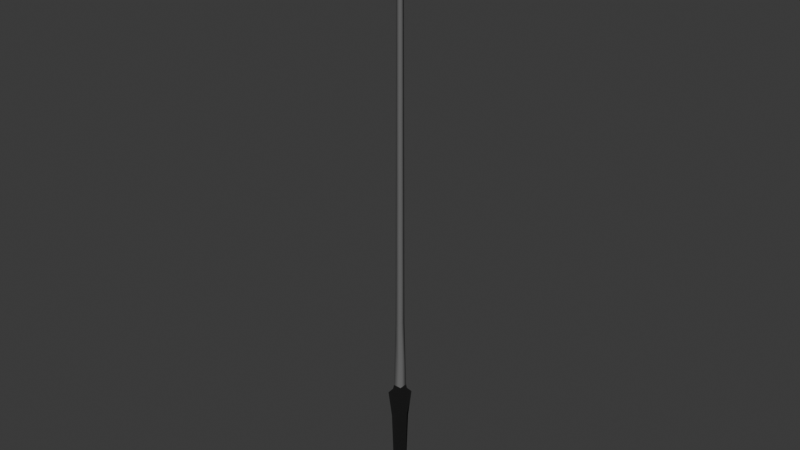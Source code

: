 # Source: FishingRod.blend  (saved by Blender 4.3.32; exported with 4.5.12 LTS)
import bpy
from mathutils import Matrix  # noqa: F401  (used for matrix-valued properties, if any)

bpy.ops.wm.read_factory_settings(use_empty=True)
scene = bpy.context.scene
scene.name = 'Scene'

# ---- collections
col_collection = bpy.data.collections.new('Collection'); scene.collection.children.link(col_collection)

# ---- materials (node trees are filled in below, after node groups)
mat_handle = bpy.data.materials.new('Handle')
mat_rod = bpy.data.materials.new('Rod')
mat_threads = bpy.data.materials.new('Threads')

# ---- material node trees
mat_handle.use_nodes = True; mat_handle.node_tree.nodes.clear()
_N = mat_handle.node_tree.nodes; _L = mat_handle.node_tree.links
n0 = _N.new('ShaderNodeBsdfPrincipled'); n0.name = 'Principled BSDF'; n0.location = (10, 300)
n0.inputs[0].default_value = (0.0, 0.0, 0.0, 1.0)
n0.inputs[2].default_value = 1.0
n1 = _N.new('ShaderNodeOutputMaterial'); n1.name = 'Material Output'; n1.location = (300, 300)
_L.new(n0.outputs[0], n1.inputs[0])
n1.is_active_output = True
mat_rod.use_nodes = True; mat_rod.node_tree.nodes.clear()
_N = mat_rod.node_tree.nodes; _L = mat_rod.node_tree.links
n0 = _N.new('ShaderNodeBsdfPrincipled'); n0.name = 'Principled BSDF'; n0.location = (10, 300)
n0.inputs[0].default_value = (0.1364, 0.1364, 0.1364, 1.0)
n0.inputs[2].default_value = 1.0
n1 = _N.new('ShaderNodeOutputMaterial'); n1.name = 'Material Output'; n1.location = (300, 300)
_L.new(n0.outputs[0], n1.inputs[0])
n1.is_active_output = True
mat_threads.use_nodes = True; mat_threads.node_tree.nodes.clear()
_N = mat_threads.node_tree.nodes; _L = mat_threads.node_tree.links
n0 = _N.new('ShaderNodeBsdfPrincipled'); n0.name = 'Principled BSDF'; n0.location = (10, 300)
n0.inputs[0].default_value = (0.8001, 0.2715, 0.01073, 1.0)
n1 = _N.new('ShaderNodeOutputMaterial'); n1.name = 'Material Output'; n1.location = (300, 300)
_L.new(n0.outputs[0], n1.inputs[0])
n1.is_active_output = True

# ---- world
world_world = bpy.data.worlds.new('World'); scene.world = world_world
world_world.use_nodes = True; world_world.node_tree.nodes.clear()
_N = world_world.node_tree.nodes; _L = world_world.node_tree.links
n0 = _N.new('ShaderNodeOutputWorld'); n0.name = 'World Output'; n0.location = (300, 300)
n1 = _N.new('ShaderNodeBackground'); n1.name = 'Background'; n1.location = (10, 300)
n1.inputs[0].default_value = (0.05088, 0.05088, 0.05088, 1.0)
_L.new(n1.outputs[0], n0.inputs[0])
n0.is_active_output = True
world_world.color = (0.05088, 0.05088, 0.05088)
world_world.sun_shadow_jitter_overblur = 0.0

# ---- meshes
me_cube_001 = bpy.data.meshes.new('Cube.001')
me_cube_001.from_pydata([(0.01007, -0.01007, 0.7128), (-0.01007, -0.01007, 0.7128), (-0.02773, -0.02773, 0.4361), (-0.01596, -0.01596, 0.1531), (0.02773, -0.02773, 0.4361), (0.01596, -0.01596, 0.1531), (-0.01007, 0.01007, 0.7128), (-0.02773, 0.02773, 0.4361), (-0.01596, 0.01596, 0.1531), (0.01007, 0.01007, 0.7128), (0.02773, 0.02773, 0.4361), (0.01596, 0.01596, 0.1531), (-0.004094, -0.004094, 0.0), (-0.03115, -0.03115, 0.03062), (-0.01551, -0.01551, 0.00247), (-0.02459, -0.02459, 0.009158), (-0.03011, -0.03011, 0.01899), (-0.03115, 0.03115, 0.03062), (-0.004094, 0.004094, 0.0), (-0.03011, 0.03011, 0.01899), (-0.02459, 0.02459, 0.009158), (-0.01551, 0.01551, 0.00247), (0.004094, -0.004094, 0.0), (0.03115, -0.03115, 0.03062), (0.01551, -0.01551, 0.00247), (0.02459, -0.02459, 0.009158), (0.03011, -0.03011, 0.01899), (0.03115, 0.03115, 0.03062), (0.004094, 0.004094, 0.0), (0.03011, 0.03011, 0.01899), (0.02459, 0.02459, 0.009158), (0.01551, 0.01551, 0.00247), (0.01445, 0.01445, 0.4655), (-0.01445, 0.01445, 0.4655), (0.01445, -0.01445, 0.4655), (-0.01445, -0.01445, 0.4655), (-0.001259, -0.001259, 2.145), (-0.006924, -0.006924, 2.129), (-0.003913, -0.003913, 2.144), (-0.00592, -0.00592, 2.142), (0.001259, -0.001259, 2.145), (0.006924, -0.006924, 2.129), (0.003912, -0.003913, 2.144), (0.00592, -0.00592, 2.142), (-0.001259, 0.001259, 2.145), (-0.006924, 0.006924, 2.129), (-0.003913, 0.003913, 2.144), (-0.00592, 0.00592, 2.142), (0.001259, 0.001259, 2.145), (0.006924, 0.006924, 2.129), (0.003912, 0.003913, 2.144), (0.00592, 0.00592, 2.142), (0.01655, 0.01655, 0.4508), (-0.01655, 0.01655, 0.4508), (0.01655, -0.01655, 0.4508), (-0.01655, -0.01655, 0.4508), (0.01971, 0.01971, 0.3374), (-0.01971, 0.01971, 0.3374), (0.01971, -0.01971, 0.3374), (-0.01971, -0.01971, 0.3374), (-0.01042, -0.01042, 0.6933), (0.01042, 0.01042, 0.6933), (-0.01042, 0.01042, 0.6933), (0.01042, -0.01042, 0.6933), (0.008499, -0.008499, 1.421), (-0.008499, -0.008499, 1.421), (-0.008499, 0.008499, 1.421), (0.008499, 0.008499, 1.421), (0.008471, -0.008471, 1.433), (0.008471, 0.008471, 1.433), (-0.008471, -0.008471, 1.433), (-0.008471, 0.008471, 1.433), (0.007697, -0.007697, 1.781), (0.007697, 0.007697, 1.781), (-0.007697, -0.007697, 1.781), (-0.007697, 0.007697, 1.781), (-0.007728, -0.007728, 1.767), (-0.007728, 0.007728, 1.767), (0.007728, -0.007728, 1.767), (0.007728, 0.007728, 1.767), (0.007311, -0.007311, 1.955), (0.007311, 0.007311, 1.955), (-0.007311, -0.007311, 1.955), (-0.007311, 0.007311, 1.955), (0.007117, -0.007117, 2.042), (0.007117, 0.007117, 2.042), (-0.007117, -0.007117, 2.042), (-0.007117, 0.007117, 2.042), (-0.008099, -0.008099, 1.6), (-0.008099, 0.008099, 1.6), (0.008099, -0.008099, 1.6), (0.008099, 0.008099, 1.6), (0.007914, -0.007914, 1.684), (0.007914, 0.007914, 1.684), (-0.007914, -0.007914, 1.684), (-0.007914, 0.007914, 1.684), (-0.00873, -0.00873, 1.317), (-0.00873, 0.00873, 1.317), (0.00873, -0.00873, 1.317), (0.00873, 0.00873, 1.317), (-0.009402, -0.009402, 1.015), (-0.009402, 0.009402, 1.015), (0.009402, -0.009402, 1.015), (0.009402, 0.009402, 1.015)], [], [(85, 49, 41, 84), (87, 45, 49, 85), (40, 48, 44, 36), (23, 5, 3, 13), (63, 0, 1, 60), (58, 4, 2, 59), (17, 8, 11, 27), (56, 10, 4, 58), (61, 9, 0, 63), (27, 11, 5, 23), (57, 7, 10, 56), (62, 6, 9, 61), (18, 28, 22, 12), (59, 2, 7, 57), (60, 1, 6, 62), (18, 12, 14, 21), (21, 14, 15, 20), (20, 15, 16, 19), (19, 16, 13, 17), (28, 18, 21, 31), (31, 21, 20, 30), (30, 20, 19, 29), (29, 19, 17, 27), (22, 28, 31, 24), (24, 31, 30, 25), (25, 30, 29, 26), (26, 29, 27, 23), (12, 22, 24, 14), (14, 24, 25, 15), (15, 25, 26, 16), (16, 26, 23, 13), (13, 3, 8, 17), (55, 35, 33, 53), (53, 33, 32, 52), (52, 32, 34, 54), (54, 34, 35, 55), (86, 37, 45, 87), (40, 36, 38, 42), (42, 38, 39, 43), (43, 39, 37, 41), (44, 48, 50, 46), (46, 50, 51, 47), (47, 51, 49, 45), (36, 44, 46, 38), (38, 46, 47, 39), (39, 47, 45, 37), (48, 40, 42, 50), (50, 42, 43, 51), (51, 43, 41, 49), (84, 41, 37, 86), (4, 54, 55, 2), (10, 52, 54, 4), (7, 53, 52, 10), (2, 55, 53, 7), (3, 59, 57, 8), (8, 57, 56, 11), (11, 56, 58, 5), (5, 58, 59, 3), (35, 60, 62, 33), (33, 62, 61, 32), (32, 61, 63, 34), (34, 63, 60, 35), (98, 64, 65, 96), (96, 65, 66, 97), (97, 66, 67, 99), (99, 67, 64, 98), (64, 68, 70, 65), (65, 70, 71, 66), (66, 71, 69, 67), (67, 69, 68, 64), (78, 72, 74, 76), (76, 74, 75, 77), (77, 75, 73, 79), (79, 73, 72, 78), (93, 79, 78, 92), (95, 77, 79, 93), (94, 76, 77, 95), (92, 78, 76, 94), (72, 80, 82, 74), (74, 82, 83, 75), (75, 83, 81, 73), (73, 81, 80, 72), (80, 84, 86, 82), (82, 86, 87, 83), (83, 87, 85, 81), (81, 85, 84, 80), (68, 90, 88, 70), (70, 88, 89, 71), (71, 89, 91, 69), (69, 91, 90, 68), (90, 92, 94, 88), (88, 94, 95, 89), (89, 95, 93, 91), (91, 93, 92, 90), (103, 99, 98, 102), (101, 97, 99, 103), (100, 96, 97, 101), (102, 98, 96, 100), (0, 102, 100, 1), (1, 100, 101, 6), (6, 101, 103, 9), (9, 103, 102, 0)])
me_cube_001.polygons.foreach_set('use_smooth', [True] * 102)
me_cube_001.polygons.foreach_set('material_index', [1, 1, 2, 0, 1, 0, 0, 0, 1, 0, 0, 1, 0, 0, 1, 0, 0, 0, 0, 0, 0, 0, 0, 0, 0, 0, 0, 0, 0, 0, 0, 0, 0, 0, 0, 0, 1, 2, 2, 2, 2, 2, 2, 2, 2, 2, 2, 2, 2, 1, 0, 0, 0, 0, 0, 0, 0, 0, 1, 1, 1, 1, 1, 1, 1, 1, 1, 1, 1, 1, 1, 1, 1, 1, 1, 1, 1, 1, 1, 1, 1, 1, 1, 1, 1, 1, 1, 1, 1, 1, 1, 1, 1, 1, 1, 1, 1, 1, 1, 1, 1, 1])
_uv = me_cube_001.uv_layers.new(name='UVMap')
_uv.uv.foreach_set('vector', [0.6191, 0.5, 0.6246, 0.5, 0.6246, 0.75, 0.6191, 0.75, 0.6191, 0.25, 0.6246, 0.25, 0.6246, 0.5, 0.6191, 0.5, 0.625, 0.4257, 0.625, 0.4154, 0.625, 0.3346, 0.625, 0.3243, 0.3818, 0.75, 0.4092, 0.75, 0.4092, 1.0, 0.3818, 1.0, 0.53, 0.75, 0.5342, 0.75, 0.5342, 1.0, 0.53, 1.0, 0.4499, 0.75, 0.4717, 0.75, 0.4717, 1.0, 0.4499, 1.0, 0.3818, 0.25, 0.4092, 0.25, 0.4092, 0.5, 0.3818, 0.5, 0.4499, 0.5, 0.4717, 0.5, 0.4717, 0.75, 0.4499, 0.75, 0.53, 0.5, 0.5342, 0.5, 0.5342, 0.75, 0.53, 0.75, 0.3818, 0.5, 0.4092, 0.5, 0.4092, 0.75, 0.3818, 0.75, 0.4499, 0.25, 0.4717, 0.25, 0.4717, 0.5, 0.4499, 0.5, 0.53, 0.25, 0.5342, 0.25, 0.5342, 0.5, 0.53, 0.5, 0.2354, 0.6104, 0.2646, 0.6104, 0.2646, 0.6396, 0.2354, 0.6396, 0.4499, 0.0, 0.4717, 0.0, 0.4717, 0.25, 0.4499, 0.25, 0.53, 0.0, 0.5342, 0.0, 0.5342, 0.25, 0.53, 0.25, 0.2354, 0.6104, 0.2354, 0.6396, 0.1945, 0.6805, 0.1945, 0.5695, 0.1945, 0.5695, 0.1945, 0.6805, 0.125, 0.7129, 0.125, 0.5371, 0.375, 0.2129, 0.375, 0.03707, 0.3793, 0.009902, 0.3793, 0.2401, 0.3793, 0.2401, 0.3793, 0.009902, 0.3818, 0.0, 0.3818, 0.25, 0.2646, 0.6104, 0.2354, 0.6104, 0.1945, 0.5695, 0.3055, 0.5695, 0.3055, 0.5695, 0.1945, 0.5695, 0.1621, 0.5, 0.3379, 0.5, 0.375, 0.4629, 0.375, 0.2871, 0.3793, 0.2599, 0.3793, 0.4901, 0.3793, 0.4901, 0.3793, 0.2599, 0.3818, 0.25, 0.3818, 0.5, 0.2646, 0.6396, 0.2646, 0.6104, 0.3055, 0.5695, 0.3055, 0.6805, 0.3055, 0.6805, 0.3055, 0.5695, 0.375, 0.5371, 0.375, 0.7129, 0.375, 0.7129, 0.375, 0.5371, 0.3793, 0.5099, 0.3793, 0.7401, 0.3793, 0.7401, 0.3793, 0.5099, 0.3818, 0.5, 0.3818, 0.75, 0.2354, 0.6396, 0.2646, 0.6396, 0.3055, 0.6805, 0.1945, 0.6805, 0.1945, 0.6805, 0.3055, 0.6805, 0.3379, 0.75, 0.1621, 0.75, 0.375, 0.9629, 0.375, 0.7871, 0.3793, 0.7599, 0.3793, 0.9901, 0.3793, 0.9901, 0.3793, 0.7599, 0.3818, 0.75, 0.3818, 1.0, 0.3818, 0.0, 0.4092, 0.0, 0.4092, 0.25, 0.3818, 0.25, 0.4764, 0.0, 0.481, 0.0, 0.481, 0.25, 0.4764, 0.25, 0.4764, 0.25, 0.481, 0.25, 0.481, 0.5, 0.4764, 0.5, 0.4764, 0.5, 0.481, 0.5, 0.481, 0.75, 0.4764, 0.75, 0.4764, 0.75, 0.481, 0.75, 0.481, 1.0, 0.4764, 1.0, 0.6191, 0.0, 0.6246, 0.0, 0.6246, 0.25, 0.6191, 0.25, 0.625, 0.4257, 0.625, 0.3243, 0.625, 0.1875, 0.625, 0.5625, 0.625, 0.5625, 0.625, 0.1875, 0.625, 0.05377, 0.625, 0.6962, 0.625, 0.7679, 0.625, 0.9821, 0.6246, 1.0, 0.6246, 0.75, 0.625, 0.3346, 0.625, 0.4154, 0.625, 0.4706, 0.625, 0.2794, 0.625, 0.2794, 0.625, 0.4706, 0.6248, 0.5, 0.6248, 0.25, 0.6248, 0.25, 0.6248, 0.5, 0.6246, 0.5, 0.6246, 0.25, 0.625, 0.3243, 0.625, 0.3346, 0.625, 0.2794, 0.625, 0.1875, 0.625, 0.1875, 0.625, 0.2794, 0.6248, 0.25, 0.6248, 0.018, 0.6248, 0.018, 0.6248, 0.25, 0.6246, 0.25, 0.6246, 0.0, 0.625, 0.4154, 0.625, 0.4257, 0.625, 0.5625, 0.625, 0.4706, 0.625, 0.4706, 0.625, 0.5625, 0.6248, 0.732, 0.6248, 0.5, 0.6248, 0.5, 0.6248, 0.732, 0.6246, 0.75, 0.6246, 0.5, 0.6191, 0.75, 0.6246, 0.75, 0.6246, 1.0, 0.6191, 1.0, 0.4717, 0.75, 0.4764, 0.75, 0.4764, 1.0, 0.4717, 1.0, 0.4717, 0.5, 0.4764, 0.5, 0.4764, 0.75, 0.4717, 0.75, 0.4717, 0.25, 0.4764, 0.25, 0.4764, 0.5, 0.4717, 0.5, 0.4717, 0.0, 0.4764, 0.0, 0.4764, 0.25, 0.4717, 0.25, 0.4092, 0.0, 0.4499, 0.0, 0.4499, 0.25, 0.4092, 0.25, 0.4092, 0.25, 0.4499, 0.25, 0.4499, 0.5, 0.4092, 0.5, 0.4092, 0.5, 0.4499, 0.5, 0.4499, 0.75, 0.4092, 0.75, 0.4092, 0.75, 0.4499, 0.75, 0.4499, 1.0, 0.4092, 1.0, 0.481, 0.0, 0.53, 0.0, 0.53, 0.25, 0.481, 0.25, 0.481, 0.25, 0.53, 0.25, 0.53, 0.5, 0.481, 0.5, 0.481, 0.5, 0.53, 0.5, 0.53, 0.75, 0.481, 0.75, 0.481, 0.75, 0.53, 0.75, 0.53, 1.0, 0.481, 1.0, 0.5728, 0.75, 0.5794, 0.75, 0.5794, 1.0, 0.5728, 1.0, 0.5728, 0.0, 0.5794, 0.0, 0.5794, 0.25, 0.5728, 0.25, 0.5728, 0.25, 0.5794, 0.25, 0.5794, 0.5, 0.5728, 0.5, 0.5728, 0.5, 0.5794, 0.5, 0.5794, 0.75, 0.5728, 0.75, 0.5794, 0.75, 0.5802, 0.75, 0.5802, 1.0, 0.5794, 1.0, 0.5794, 0.0, 0.5802, 0.0, 0.5802, 0.25, 0.5794, 0.25, 0.5794, 0.25, 0.5802, 0.25, 0.5802, 0.5, 0.5794, 0.5, 0.5794, 0.5, 0.5802, 0.5, 0.5802, 0.75, 0.5794, 0.75, 0.6015, 0.75, 0.6024, 0.75, 0.6024, 1.0, 0.6015, 1.0, 0.6015, 0.0, 0.6024, 0.0, 0.6024, 0.25, 0.6015, 0.25, 0.6015, 0.25, 0.6024, 0.25, 0.6024, 0.5, 0.6015, 0.5, 0.6015, 0.5, 0.6024, 0.5, 0.6024, 0.75, 0.6015, 0.75, 0.5962, 0.5, 0.6015, 0.5, 0.6015, 0.75, 0.5962, 0.75, 0.5962, 0.25, 0.6015, 0.25, 0.6015, 0.5, 0.5962, 0.5, 0.5962, 0.0, 0.6015, 0.0, 0.6015, 0.25, 0.5962, 0.25, 0.5962, 0.75, 0.6015, 0.75, 0.6015, 1.0, 0.5962, 1.0, 0.6024, 0.75, 0.6135, 0.75, 0.6135, 1.0, 0.6024, 1.0, 0.6024, 0.0, 0.6135, 0.0, 0.6135, 0.25, 0.6024, 0.25, 0.6024, 0.25, 0.6135, 0.25, 0.6135, 0.5, 0.6024, 0.5, 0.6024, 0.5, 0.6135, 0.5, 0.6135, 0.75, 0.6024, 0.75, 0.6135, 0.75, 0.6191, 0.75, 0.6191, 1.0, 0.6135, 1.0, 0.6135, 0.0, 0.6191, 0.0, 0.6191, 0.25, 0.6135, 0.25, 0.6135, 0.25, 0.6191, 0.25, 0.6191, 0.5, 0.6135, 0.5, 0.6135, 0.5, 0.6191, 0.5, 0.6191, 0.75, 0.6135, 0.75, 0.5802, 0.75, 0.5909, 0.75, 0.5909, 1.0, 0.5802, 1.0, 0.5802, 0.0, 0.5909, 0.0, 0.5909, 0.25, 0.5802, 0.25, 0.5802, 0.25, 0.5909, 0.25, 0.5909, 0.5, 0.5802, 0.5, 0.5802, 0.5, 0.5909, 0.5, 0.5909, 0.75, 0.5802, 0.75, 0.5909, 0.75, 0.5962, 0.75, 0.5962, 1.0, 0.5909, 1.0, 0.5909, 0.0, 0.5962, 0.0, 0.5962, 0.25, 0.5909, 0.25, 0.5909, 0.25, 0.5962, 0.25, 0.5962, 0.5, 0.5909, 0.5, 0.5909, 0.5, 0.5962, 0.5, 0.5962, 0.75, 0.5909, 0.75, 0.5535, 0.5, 0.5728, 0.5, 0.5728, 0.75, 0.5535, 0.75, 0.5535, 0.25, 0.5728, 0.25, 0.5728, 0.5, 0.5535, 0.5, 0.5535, 0.0, 0.5728, 0.0, 0.5728, 0.25, 0.5535, 0.25, 0.5535, 0.75, 0.5728, 0.75, 0.5728, 1.0, 0.5535, 1.0, 0.5342, 0.75, 0.5535, 0.75, 0.5535, 1.0, 0.5342, 1.0, 0.5342, 0.0, 0.5535, 0.0, 0.5535, 0.25, 0.5342, 0.25, 0.5342, 0.25, 0.5535, 0.25, 0.5535, 0.5, 0.5342, 0.5, 0.5342, 0.5, 0.5535, 0.5, 0.5535, 0.75, 0.5342, 0.75])
me_cube_001.materials.append(mat_handle)
me_cube_001.materials.append(mat_rod)
me_cube_001.materials.append(mat_threads)
me_cube_001.update()
arm_armature = bpy.data.armatures.new('Armature')  # bones are not reproduced

# ---- objects
ob_fishing_rod = bpy.data.objects.new('Fishing ROD', me_cube_001)
ob_armature = bpy.data.objects.new('Armature', arm_armature)

# ---- transforms, parenting, visibility, modifiers, constraints
ob_fishing_rod.parent = ob_armature
ob_fishing_rod.matrix_parent_inverse = Matrix(((13.85, -0.0, 0.0, -0.0), (-0.0, 13.85, -0.0, 0.0), (0.0, -0.0, 13.85, 0.1762), (-0.0, 0.0, -0.0, 1.0)))
ob_fishing_rod.location = (0.0, 0.0, 0.0)
_vg = ob_fishing_rod.vertex_groups.new(name='Handle')
_vg.add([2, 3, 4, 5, 7, 8, 10, 11, 12, 13, 14, 15, 16, 17, 18, 19, 20, 21, 22, 23, 24, 25, 26, 27, 28, 29, 30, 31, 32, 33, 34, 35, 52, 53, 54, 55, 56, 57, 58, 59], 1.0, 'REPLACE')
_vg = ob_fishing_rod.vertex_groups.new(name='Threads')
_vg.add([0, 1, 6, 9, 36, 37, 38, 39, 40, 41, 42, 43, 44, 45, 46, 47, 48, 49, 50, 51, 60, 61, 62, 63, 64, 65, 66, 67, 68, 69, 70, 71, 72, 73, 74, 75, 76, 77, 78, 79, 80, 81, 82, 83, 84, 85, 86, 87, 88, 89, 90, 91, 92, 93, 94, 95, 96, 97, 98, 99, 100, 101, 102, 103], 1.0, 'REPLACE')
_vg = ob_fishing_rod.vertex_groups.new(name='Rod')
_vg.add([0, 1, 6, 9, 32, 33, 34, 35, 37, 41, 45, 49, 60, 61, 62, 63, 64, 65, 66, 67, 68, 69, 70, 71, 72, 73, 74, 75, 76, 77, 78, 79, 80, 81, 82, 83, 84, 85, 86, 87, 88, 89, 90, 91, 92, 93, 94, 95, 96, 97, 98, 99, 100, 101, 102, 103], 1.0, 'REPLACE')
_vg = ob_fishing_rod.vertex_groups.new(name='Rod_Handle')
for _i, _w in zip([2, 3, 4, 5, 7, 8, 10, 11, 12, 13, 14, 15, 16, 17, 18, 19, 20, 21, 22, 23, 24, 25, 26, 27, 28, 29, 30, 31, 32, 33, 34, 35, 52, 53, 54, 55, 56, 57, 58, 59], [0.9419, 1.0, 0.9419, 1.0, 0.9419, 1.0, 0.9419, 1.0, 1.0, 1.0, 1.0, 1.0, 1.0, 1.0, 1.0, 1.0, 1.0, 1.0, 1.0, 1.0, 1.0, 1.0, 1.0, 1.0, 1.0, 1.0, 1.0, 1.0, 0.0446, 0.0446, 0.0446, 0.0446, 0.7635, 0.7635, 0.7635, 0.7635, 0.9991, 0.9991, 0.9991, 0.9991]): _vg.add([_i], _w, 'REPLACE')
_vg = ob_fishing_rod.vertex_groups.new(name='Rod_1')
for _i, _w in zip([0, 1, 2, 4, 6, 7, 9, 10, 32, 33, 34, 35, 52, 53, 54, 55, 60, 61, 62, 63, 96, 97, 98, 99, 100, 101, 102, 103], [0.9998, 0.9998, 0.05815, 0.05815, 0.9998, 0.05815, 0.9998, 0.05815, 0.9527, 0.9527, 0.9527, 0.9527, 0.2365, 0.2365, 0.2365, 0.2365, 0.9999, 0.9999, 0.9999, 0.9999, 0.4999, 0.4999, 0.4999, 0.4999, 0.7499, 0.7499, 0.7499, 0.7499]): _vg.add([_i], _w, 'REPLACE')
_vg = ob_fishing_rod.vertex_groups.new(name='Rod_2')
_vg = ob_fishing_rod.vertex_groups.new(name='Rod_3')
for _i, _w in zip([64, 65, 66, 67, 68, 69, 70, 71, 88, 89, 90, 91, 92, 93, 94, 95, 96, 97, 98, 99, 100, 101, 102, 103], [0.9998, 0.9998, 0.9998, 0.9998, 0.9994, 0.9994, 0.9994, 0.9994, 0.4997, 0.4997, 0.4997, 0.4997, 0.2499, 0.2499, 0.2499, 0.2499, 0.4999, 0.4999, 0.4999, 0.4999, 0.25, 0.25, 0.25, 0.25]): _vg.add([_i], _w, 'REPLACE')
_vg = ob_fishing_rod.vertex_groups.new(name='Rod_4')
for _i, _w in zip([72, 73, 74, 75, 76, 77, 78, 79, 80, 81, 82, 83, 84, 85, 86, 87, 88, 89, 90, 91, 92, 93, 94, 95], [0.9995, 0.9995, 0.9995, 0.9995, 0.9995, 0.9995, 0.9995, 0.9995, 0.4998, 0.4998, 0.4998, 0.4998, 0.2499, 0.2499, 0.2499, 0.2499, 0.4997, 0.4997, 0.4997, 0.4997, 0.7496, 0.7496, 0.7496, 0.7496]): _vg.add([_i], _w, 'REPLACE')
_vg = ob_fishing_rod.vertex_groups.new(name='Rod_5')
_vg = ob_fishing_rod.vertex_groups.new(name='Rod_Tip')
for _i, _w in zip([36, 37, 38, 39, 40, 41, 42, 43, 44, 45, 46, 47, 48, 49, 50, 51, 80, 81, 82, 83, 84, 85, 86, 87], [0.9999, 0.9996, 0.9999, 0.9999, 0.9999, 0.9996, 0.9999, 0.9999, 0.9999, 0.9996, 0.9999, 0.9999, 0.9999, 0.9996, 0.9999, 0.9999, 0.4998, 0.4998, 0.4998, 0.4998, 0.7497, 0.7497, 0.7497, 0.7497]): _vg.add([_i], _w, 'REPLACE')
_vg = ob_fishing_rod.vertex_groups.new(name='Rod_2.001')
_vg = ob_fishing_rod.vertex_groups.new(name='Rod_2.002')
for _i, _w in zip([64, 65, 66, 67, 68, 69, 70, 71, 88, 89, 90, 91, 92, 93, 94, 95, 96, 97, 98, 99, 100, 101, 102, 103], [0.9998, 0.9998, 0.9998, 0.9998, 0.9994, 0.9994, 0.9994, 0.9994, 0.4997, 0.4997, 0.4997, 0.4997, 0.2499, 0.2499, 0.2499, 0.2499, 0.4999, 0.4999, 0.4999, 0.4999, 0.25, 0.25, 0.25, 0.25]): _vg.add([_i], _w, 'REPLACE')
_vg = ob_fishing_rod.vertex_groups.new(name='Rod_2.003')
_vg = ob_fishing_rod.vertex_groups.new(name='Rod_2.004')
_vg = ob_fishing_rod.vertex_groups.new(name='Rod_2.005')
for _i, _w in zip([72, 73, 74, 75, 76, 77, 78, 79, 80, 81, 82, 83, 84, 85, 86, 87, 88, 89, 90, 91, 92, 93, 94, 95], [0.9995, 0.9995, 0.9995, 0.9995, 0.9995, 0.9995, 0.9995, 0.9995, 0.4998, 0.4998, 0.4998, 0.4998, 0.2499, 0.2499, 0.2499, 0.2499, 0.4997, 0.4997, 0.4997, 0.4997, 0.7496, 0.7496, 0.7496, 0.7496]): _vg.add([_i], _w, 'REPLACE')
_vg = ob_fishing_rod.vertex_groups.new(name='Rod_2.006')
_vg = ob_fishing_rod.vertex_groups.new(name='Rod_2.007')
for _i, _w in zip([36, 37, 38, 39, 40, 41, 42, 43, 44, 45, 46, 47, 48, 49, 50, 51, 80, 81, 82, 83, 84, 85, 86, 87], [0.9999, 0.9996, 0.9999, 0.9999, 0.9999, 0.9996, 0.9999, 0.9999, 0.9999, 0.9996, 0.9999, 0.9999, 0.9999, 0.9996, 0.9999, 0.9999, 0.4998, 0.4998, 0.4998, 0.4998, 0.7497, 0.7497, 0.7497, 0.7497]): _vg.add([_i], _w, 'REPLACE')
_m = ob_fishing_rod.modifiers.new('Armature', 'ARMATURE')
_m.object = ob_armature
ob_armature.location = (0.0, 0.0, -0.01272)
ob_armature.scale = (0.07218, 0.07218, 0.07218)
ob_armature.show_in_front = True

# ---- collection membership
col_collection.objects.link(ob_fishing_rod)
col_collection.objects.link(ob_armature)

# ---- scene / render settings (as saved in the file)
scene.frame_start = 1; scene.frame_end = 250; scene.frame_set(1)
scene.render.engine = 'BLENDER_EEVEE_NEXT'
bpy.context.view_layer.update()

# ---- added for rendering (the .blend has no active camera and no usable light): camera, sun
cam_auto = bpy.data.cameras.new('AutoCamera')
cam_auto.lens = 50.0
cam_auto.sensor_width = 36.0
cam_auto.clip_end = 1000.0
ob_auto_camera = bpy.data.objects.new('AutoCamera', cam_auto)
scene.collection.objects.link(ob_auto_camera)
ob_auto_camera.location = (1.98625, -2.3835, 2.66149)
ob_auto_camera.rotation_euler = (1.09748, -7.21219e-08, 0.694738)
scene.camera = ob_auto_camera
light_auto_sun = bpy.data.lights.new('AutoSun', 'SUN')
light_auto_sun.energy = 3.0
light_auto_sun.angle = 0.0523599
ob_auto_sun = bpy.data.objects.new('AutoSun', light_auto_sun)
scene.collection.objects.link(ob_auto_sun)
ob_auto_sun.rotation_euler = (0.872665, 0.174533, 0.523599)
bpy.context.view_layer.update()
